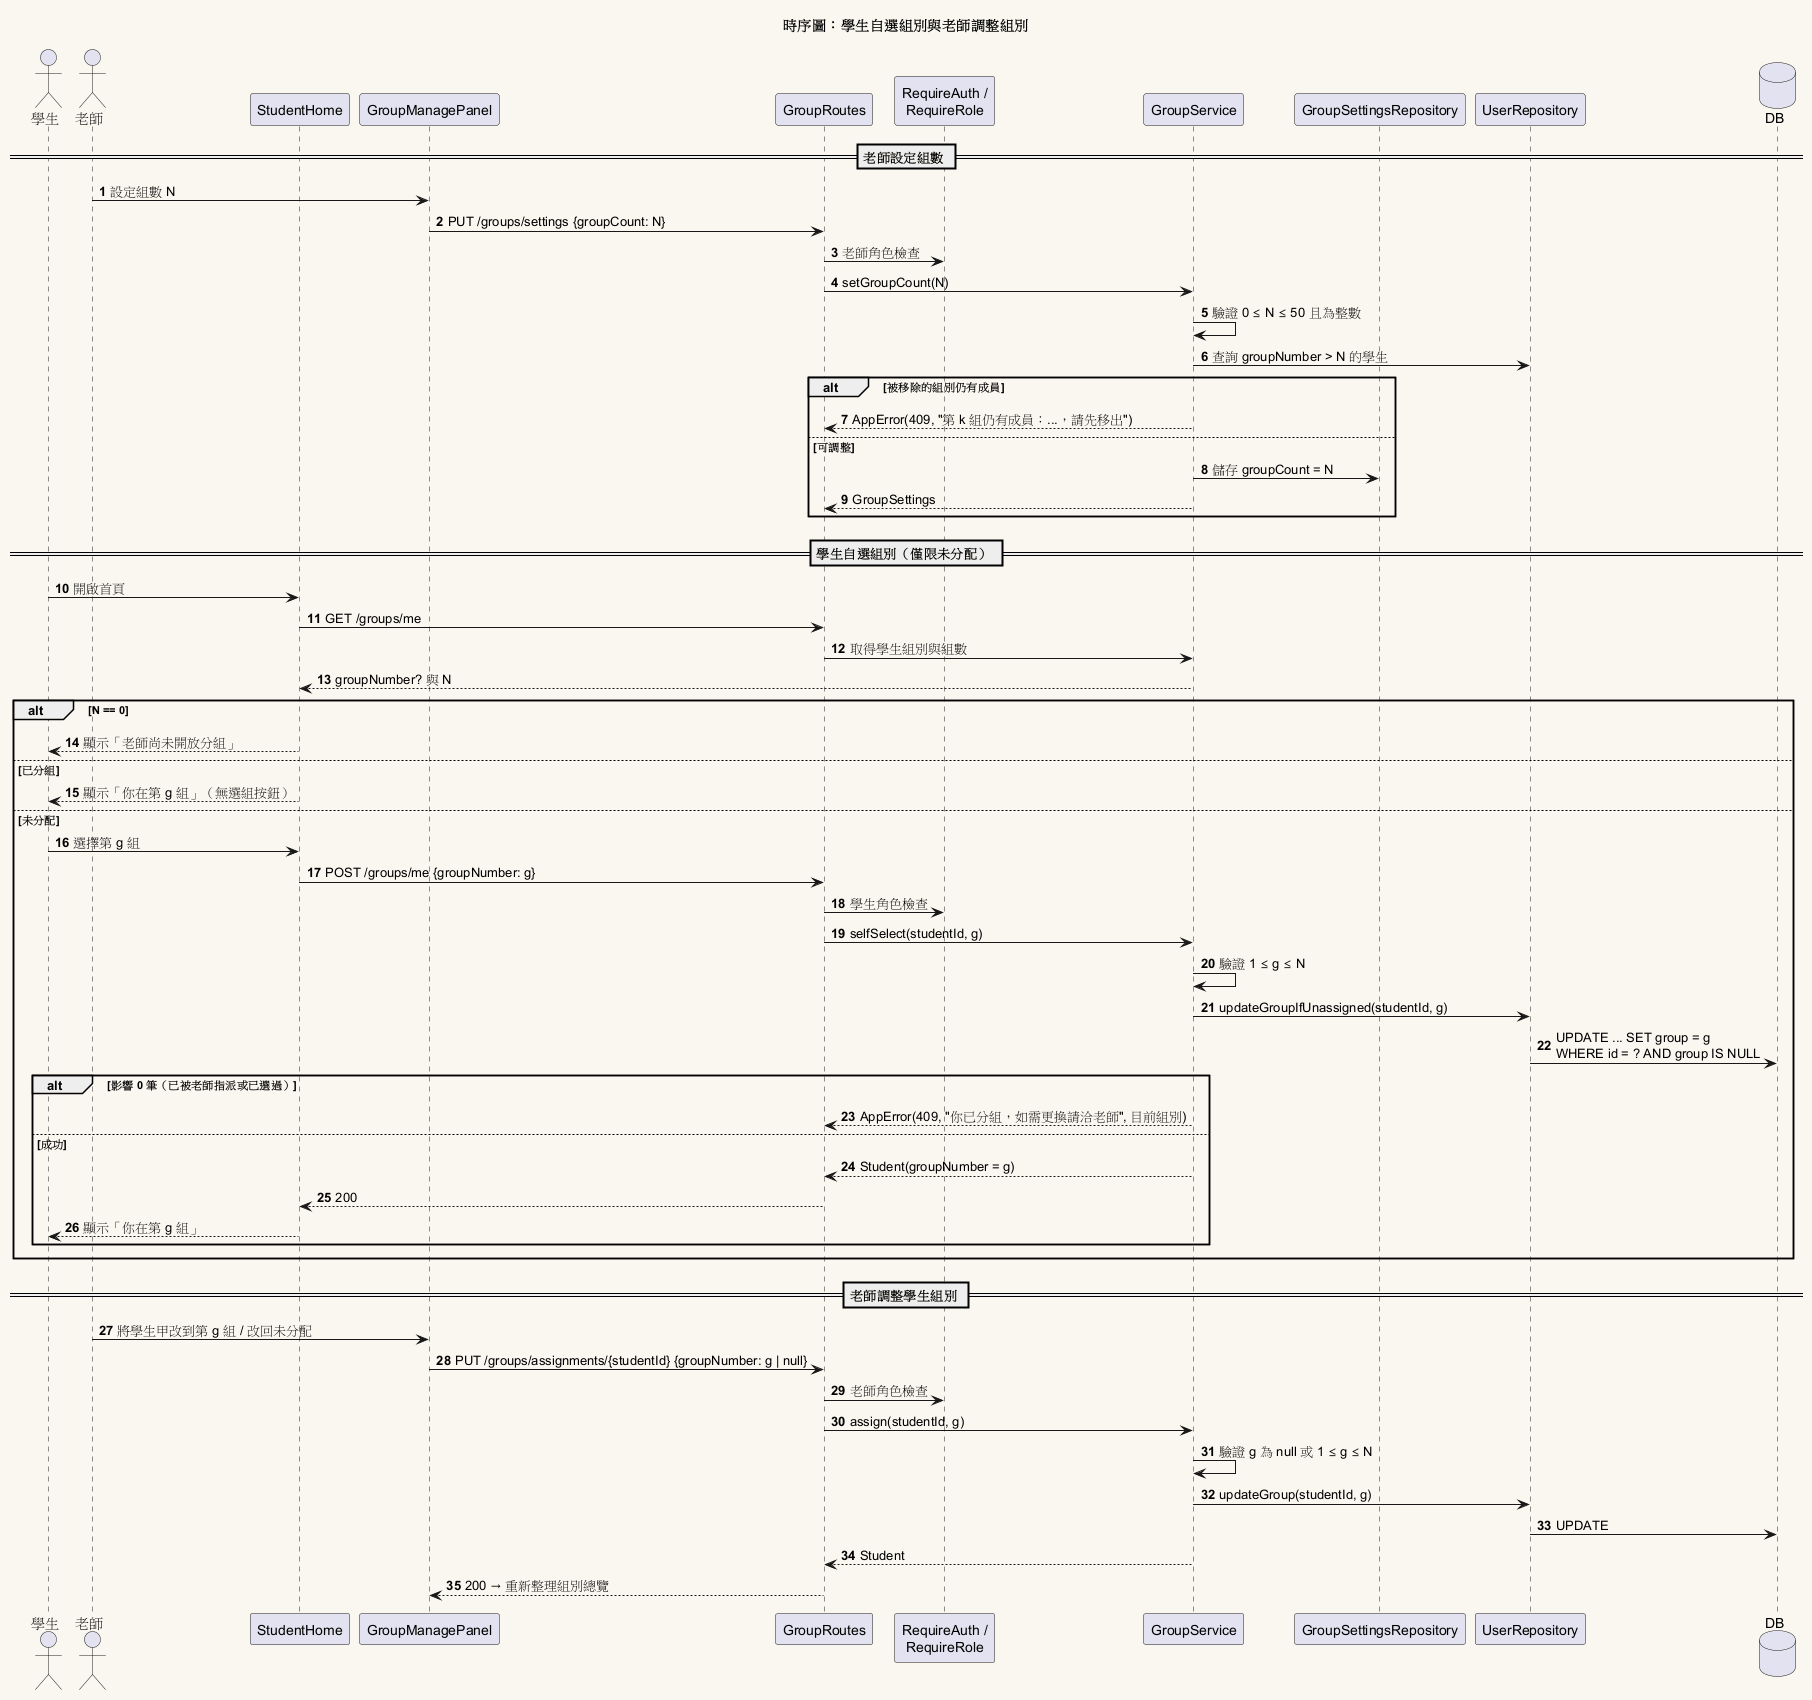

The diagram above was rendered by PlantUML. Its source (embedded in the PNG):
@startuml 001-sequence-group
title 時序圖：學生自選組別與老師調整組別

skinparam backgroundColor #FAF7F0
skinparam shadowing false
autonumber

actor "學生" as S
actor "老師" as T
participant "StudentHome" as SH
participant "GroupManagePanel" as GM
participant "GroupRoutes" as R
participant "RequireAuth /\nRequireRole" as G
participant "GroupService" as GS
participant "GroupSettingsRepository" as GR
participant "UserRepository" as UR
database "DB" as DB

== 老師設定組數 ==
T -> GM : 設定組數 N
GM -> R : PUT /groups/settings {groupCount: N}
R -> G : 老師角色檢查
R -> GS : setGroupCount(N)
GS -> GS : 驗證 0 ≤ N ≤ 50 且為整數
GS -> UR : 查詢 groupNumber > N 的學生
alt 被移除的組別仍有成員
  GS --> R : AppError(409, "第 k 組仍有成員：...，請先移出")
else 可調整
  GS -> GR : 儲存 groupCount = N
  GS --> R : GroupSettings
end

== 學生自選組別（僅限未分配） ==
S -> SH : 開啟首頁
SH -> R : GET /groups/me
R -> GS : 取得學生組別與組數
GS --> SH : groupNumber? 與 N
alt N == 0
  SH --> S : 顯示「老師尚未開放分組」
else 已分組
  SH --> S : 顯示「你在第 g 組」（無選組按鈕）
else 未分配
  S -> SH : 選擇第 g 組
  SH -> R : POST /groups/me {groupNumber: g}
  R -> G : 學生角色檢查
  R -> GS : selfSelect(studentId, g)
  GS -> GS : 驗證 1 ≤ g ≤ N
  GS -> UR : updateGroupIfUnassigned(studentId, g)
  UR -> DB : UPDATE ... SET group = g\nWHERE id = ? AND group IS NULL
  alt 影響 0 筆（已被老師指派或已選過）
    GS --> R : AppError(409, "你已分組，如需更換請洽老師", 目前組別)
  else 成功
    GS --> R : Student(groupNumber = g)
    R --> SH : 200
    SH --> S : 顯示「你在第 g 組」
  end
end

== 老師調整學生組別 ==
T -> GM : 將學生甲改到第 g 組 / 改回未分配
GM -> R : PUT /groups/assignments/{studentId} {groupNumber: g | null}
R -> G : 老師角色檢查
R -> GS : assign(studentId, g)
GS -> GS : 驗證 g 為 null 或 1 ≤ g ≤ N
GS -> UR : updateGroup(studentId, g)
UR -> DB : UPDATE
GS --> R : Student
R --> GM : 200 → 重新整理組別總覽
@enduml